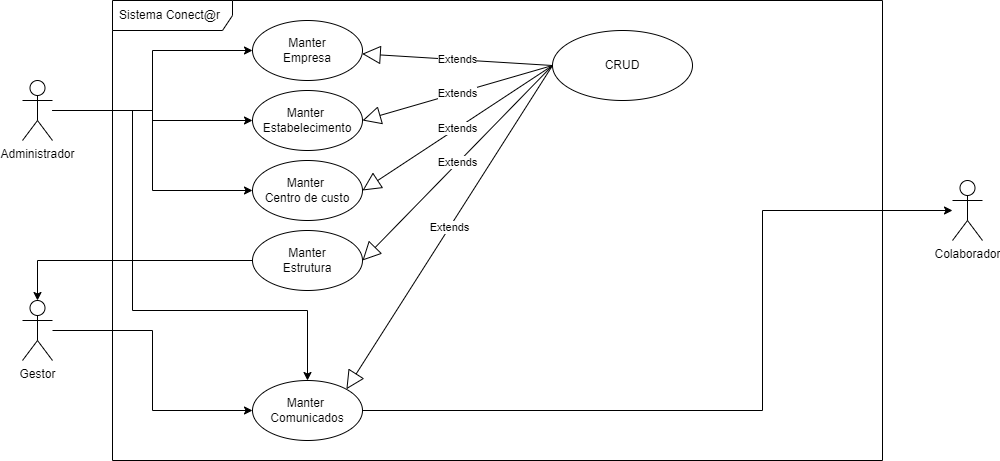

The diagram above was exported from draw.io. Its source (the exported page's mxGraphModel, read from the mxfile embedded in the PNG):
<mxGraphModel dx="1138" dy="510" grid="1" gridSize="10" guides="1" tooltips="1" connect="1" arrows="1" fold="1" page="1" pageScale="1" pageWidth="827" pageHeight="1169" math="0" shadow="0">
  <root>
    <mxCell id="0" />
    <mxCell id="1" parent="0" />
    <mxCell id="xrT-oefmgxlfb6_nUq8I-1" value="Sistema Conect@r" style="shape=umlFrame;whiteSpace=wrap;html=1;width=120;height=30;boundedLbl=1;verticalAlign=middle;align=left;spacingLeft=5;" vertex="1" parent="1">
      <mxGeometry x="150" y="30" width="770" height="460" as="geometry" />
    </mxCell>
    <mxCell id="xrT-oefmgxlfb6_nUq8I-17" style="edgeStyle=orthogonalEdgeStyle;rounded=0;orthogonalLoop=1;jettySize=auto;html=1;entryX=0;entryY=0.5;entryDx=0;entryDy=0;" edge="1" parent="1" source="xrT-oefmgxlfb6_nUq8I-2" target="xrT-oefmgxlfb6_nUq8I-7">
      <mxGeometry relative="1" as="geometry" />
    </mxCell>
    <mxCell id="xrT-oefmgxlfb6_nUq8I-18" style="edgeStyle=orthogonalEdgeStyle;rounded=0;orthogonalLoop=1;jettySize=auto;html=1;" edge="1" parent="1" source="xrT-oefmgxlfb6_nUq8I-2" target="xrT-oefmgxlfb6_nUq8I-8">
      <mxGeometry relative="1" as="geometry" />
    </mxCell>
    <mxCell id="xrT-oefmgxlfb6_nUq8I-19" style="edgeStyle=orthogonalEdgeStyle;rounded=0;orthogonalLoop=1;jettySize=auto;html=1;entryX=0;entryY=0.5;entryDx=0;entryDy=0;" edge="1" parent="1" source="xrT-oefmgxlfb6_nUq8I-2" target="xrT-oefmgxlfb6_nUq8I-9">
      <mxGeometry relative="1" as="geometry" />
    </mxCell>
    <mxCell id="xrT-oefmgxlfb6_nUq8I-20" style="edgeStyle=orthogonalEdgeStyle;rounded=0;orthogonalLoop=1;jettySize=auto;html=1;entryX=0.5;entryY=0;entryDx=0;entryDy=0;" edge="1" parent="1" source="xrT-oefmgxlfb6_nUq8I-2" target="xrT-oefmgxlfb6_nUq8I-11">
      <mxGeometry relative="1" as="geometry">
        <Array as="points">
          <mxPoint x="170" y="140" />
          <mxPoint x="170" y="340" />
          <mxPoint x="345" y="340" />
        </Array>
      </mxGeometry>
    </mxCell>
    <mxCell id="xrT-oefmgxlfb6_nUq8I-2" value="Administrador" style="shape=umlActor;verticalLabelPosition=bottom;verticalAlign=top;html=1;" vertex="1" parent="1">
      <mxGeometry x="60" y="110" width="30" height="60" as="geometry" />
    </mxCell>
    <mxCell id="xrT-oefmgxlfb6_nUq8I-16" style="edgeStyle=orthogonalEdgeStyle;rounded=0;orthogonalLoop=1;jettySize=auto;html=1;entryX=0;entryY=0.5;entryDx=0;entryDy=0;" edge="1" parent="1" source="xrT-oefmgxlfb6_nUq8I-3" target="xrT-oefmgxlfb6_nUq8I-11">
      <mxGeometry relative="1" as="geometry" />
    </mxCell>
    <mxCell id="xrT-oefmgxlfb6_nUq8I-3" value="Gestor" style="shape=umlActor;verticalLabelPosition=bottom;verticalAlign=top;html=1;" vertex="1" parent="1">
      <mxGeometry x="60" y="330" width="30" height="60" as="geometry" />
    </mxCell>
    <mxCell id="xrT-oefmgxlfb6_nUq8I-4" value="Colaborador" style="shape=umlActor;verticalLabelPosition=bottom;verticalAlign=top;html=1;" vertex="1" parent="1">
      <mxGeometry x="990" y="210" width="30" height="60" as="geometry" />
    </mxCell>
    <mxCell id="xrT-oefmgxlfb6_nUq8I-5" value="CRUD" style="ellipse;whiteSpace=wrap;html=1;" vertex="1" parent="1">
      <mxGeometry x="590" y="60" width="140" height="70" as="geometry" />
    </mxCell>
    <mxCell id="xrT-oefmgxlfb6_nUq8I-7" value="Manter &lt;br&gt;Empresa" style="ellipse;whiteSpace=wrap;html=1;" vertex="1" parent="1">
      <mxGeometry x="290" y="50" width="110" height="60" as="geometry" />
    </mxCell>
    <mxCell id="xrT-oefmgxlfb6_nUq8I-8" value="Manter&amp;nbsp;&lt;br&gt;Estabelecimento" style="ellipse;whiteSpace=wrap;html=1;" vertex="1" parent="1">
      <mxGeometry x="290" y="120" width="110" height="60" as="geometry" />
    </mxCell>
    <mxCell id="xrT-oefmgxlfb6_nUq8I-9" value="Manter&amp;nbsp;&lt;br&gt;Centro de custo" style="ellipse;whiteSpace=wrap;html=1;" vertex="1" parent="1">
      <mxGeometry x="290" y="190" width="110" height="60" as="geometry" />
    </mxCell>
    <mxCell id="xrT-oefmgxlfb6_nUq8I-21" style="edgeStyle=orthogonalEdgeStyle;rounded=0;orthogonalLoop=1;jettySize=auto;html=1;" edge="1" parent="1" source="xrT-oefmgxlfb6_nUq8I-11" target="xrT-oefmgxlfb6_nUq8I-4">
      <mxGeometry relative="1" as="geometry">
        <Array as="points">
          <mxPoint x="800" y="440" />
          <mxPoint x="800" y="240" />
        </Array>
      </mxGeometry>
    </mxCell>
    <mxCell id="xrT-oefmgxlfb6_nUq8I-11" value="Manter&amp;nbsp;&lt;br&gt;Comunicados" style="ellipse;whiteSpace=wrap;html=1;" vertex="1" parent="1">
      <mxGeometry x="290" y="410" width="110" height="60" as="geometry" />
    </mxCell>
    <mxCell id="xrT-oefmgxlfb6_nUq8I-12" value="Extends" style="endArrow=block;endSize=16;endFill=0;html=1;rounded=0;exitX=0;exitY=0.5;exitDx=0;exitDy=0;" edge="1" parent="1" source="xrT-oefmgxlfb6_nUq8I-5" target="xrT-oefmgxlfb6_nUq8I-7">
      <mxGeometry width="160" relative="1" as="geometry">
        <mxPoint x="510" y="170" as="sourcePoint" />
        <mxPoint x="670" y="170" as="targetPoint" />
      </mxGeometry>
    </mxCell>
    <mxCell id="xrT-oefmgxlfb6_nUq8I-13" value="Extends" style="endArrow=block;endSize=16;endFill=0;html=1;rounded=0;exitX=0;exitY=0.5;exitDx=0;exitDy=0;entryX=1;entryY=0.5;entryDx=0;entryDy=0;" edge="1" parent="1" source="xrT-oefmgxlfb6_nUq8I-5" target="xrT-oefmgxlfb6_nUq8I-8">
      <mxGeometry width="160" relative="1" as="geometry">
        <mxPoint x="580.34" y="131.65" as="sourcePoint" />
        <mxPoint x="389.99676964353813" y="119.99633283531867" as="targetPoint" />
      </mxGeometry>
    </mxCell>
    <mxCell id="xrT-oefmgxlfb6_nUq8I-14" value="Extends" style="endArrow=block;endSize=16;endFill=0;html=1;rounded=0;exitX=0;exitY=0.5;exitDx=0;exitDy=0;entryX=1;entryY=0.5;entryDx=0;entryDy=0;" edge="1" parent="1" source="xrT-oefmgxlfb6_nUq8I-5" target="xrT-oefmgxlfb6_nUq8I-9">
      <mxGeometry width="160" relative="1" as="geometry">
        <mxPoint x="610" y="115" as="sourcePoint" />
        <mxPoint x="419.65676964353815" y="103.34633283531866" as="targetPoint" />
      </mxGeometry>
    </mxCell>
    <mxCell id="xrT-oefmgxlfb6_nUq8I-15" value="Extends" style="endArrow=block;endSize=16;endFill=0;html=1;rounded=0;exitX=0;exitY=0.5;exitDx=0;exitDy=0;entryX=1;entryY=0;entryDx=0;entryDy=0;" edge="1" parent="1" source="xrT-oefmgxlfb6_nUq8I-5" target="xrT-oefmgxlfb6_nUq8I-11">
      <mxGeometry width="160" relative="1" as="geometry">
        <mxPoint x="620" y="125" as="sourcePoint" />
        <mxPoint x="429.65676964353815" y="113.34633283531866" as="targetPoint" />
      </mxGeometry>
    </mxCell>
    <mxCell id="xrT-oefmgxlfb6_nUq8I-24" style="edgeStyle=orthogonalEdgeStyle;rounded=0;orthogonalLoop=1;jettySize=auto;html=1;entryX=0.5;entryY=0;entryDx=0;entryDy=0;entryPerimeter=0;" edge="1" parent="1" source="xrT-oefmgxlfb6_nUq8I-22" target="xrT-oefmgxlfb6_nUq8I-3">
      <mxGeometry relative="1" as="geometry" />
    </mxCell>
    <mxCell id="xrT-oefmgxlfb6_nUq8I-22" value="Manter&lt;br&gt;Estrutura" style="ellipse;whiteSpace=wrap;html=1;" vertex="1" parent="1">
      <mxGeometry x="290" y="260" width="110" height="60" as="geometry" />
    </mxCell>
    <mxCell id="xrT-oefmgxlfb6_nUq8I-23" value="Extends" style="endArrow=block;endSize=16;endFill=0;html=1;rounded=0;entryX=1;entryY=0.5;entryDx=0;entryDy=0;exitX=0;exitY=0.5;exitDx=0;exitDy=0;" edge="1" parent="1" source="xrT-oefmgxlfb6_nUq8I-5" target="xrT-oefmgxlfb6_nUq8I-22">
      <mxGeometry width="160" relative="1" as="geometry">
        <mxPoint x="580" y="140" as="sourcePoint" />
        <mxPoint x="400" y="270" as="targetPoint" />
      </mxGeometry>
    </mxCell>
  </root>
</mxGraphModel>